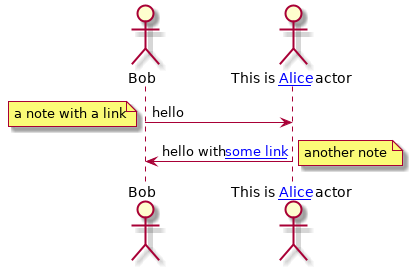

The diagram above was rendered by PlantUML. Its source (embedded in the PNG):
@startuml
actor Bob [[http://plantuml.com/sequence-diagram]]
actor "This is [[http://plantuml.com/sequence-diagram Alice]] actor" as Alice
Bob -> Alice [[http://plantuml.com/index]] : hello
note left [[http://plantuml.com/index]]
  a note with a link
end note
Alice -> Bob : hello with [[http://plantuml.com/index{Tooltip for message} some link]]
note right [[http://plantuml.com/index]] : another note
note left of Bob
end note
@enduml